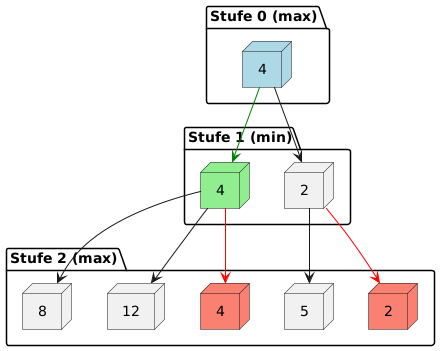

The diagram above was rendered by PlantUML. Its source (embedded in the PNG):
@startuml
' Force top-down layout
top to bottom direction

package "Stufe 0 (max)" {
    node "4" as L0 #lightblue
}

package "Stufe 1 (min)" {
    node "2" as L1L
    node "4" as L1R #lightgreen
}

package "Stufe 2 (max)" {
    node "2" as L2LL #salmon
    node "5" as L2LR
    node "4" as L2RL #salmon
    node "12" as L2RM
    node "8" as L2RR
}

' Connections
L0 --> L1L
L0 --> L1R #green
L1L --> L2LL #red
L1L --> L2LR
L1R --> L2RL #red
L1R --> L2RM
L1R --> L2RR

@enduml